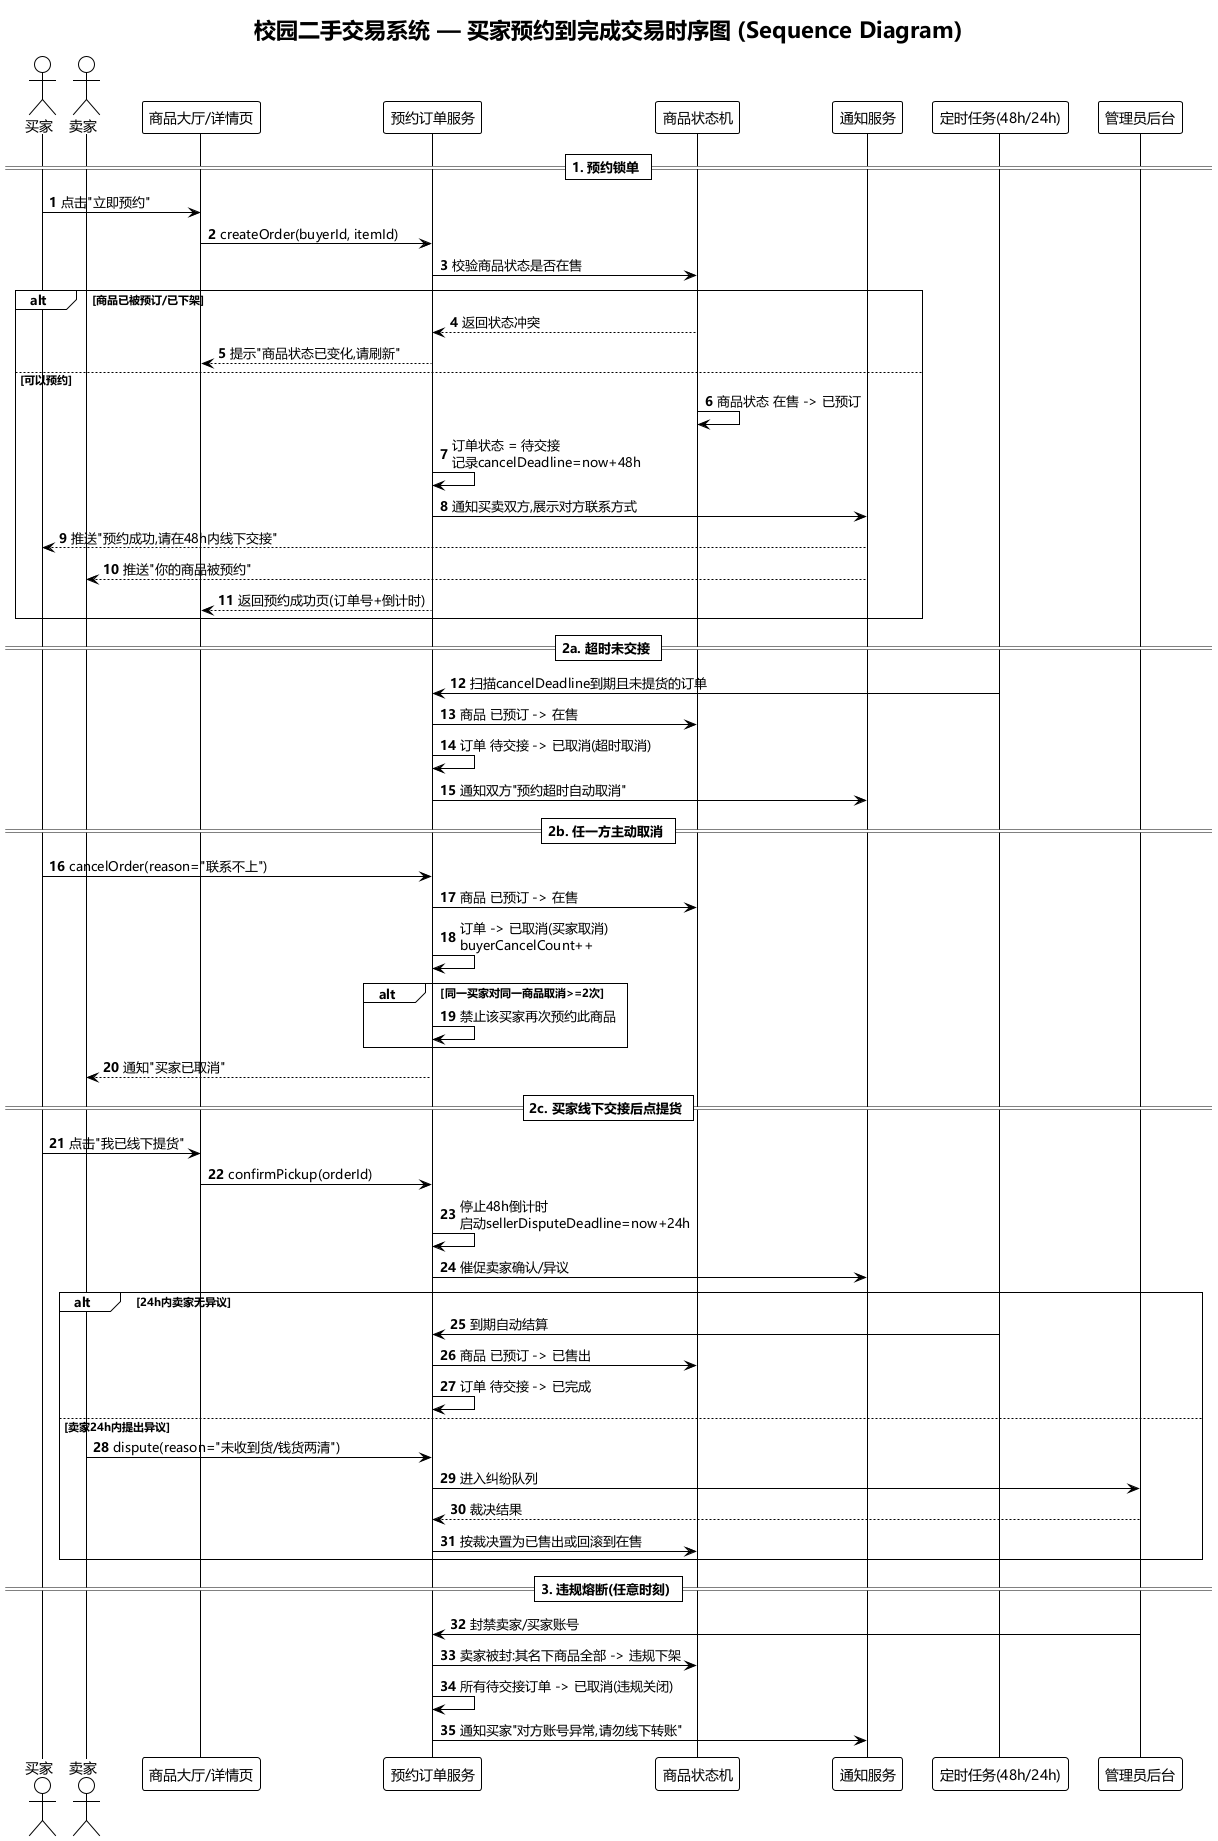

The diagram above was rendered by PlantUML. Its source (embedded in the PNG):
@startuml 预约时序图
!theme plain
skinparam defaultFontName "Microsoft YaHei"
title 校园二手交易系统 — 买家预约到完成交易时序图 (Sequence Diagram)

actor 买家 as B
actor 卖家 as S
participant "商品大厅/详情页" as UI
participant "预约订单服务" as OS
participant "商品状态机" as IM
participant "通知服务" as NT
participant "定时任务(48h/24h)" as CRON
participant "管理员后台" as ADM

autonumber

== 1. 预约锁单 ==
B -> UI : 点击"立即预约"
UI -> OS : createOrder(buyerId, itemId)
OS -> IM : 校验商品状态是否在售
alt 商品已被预订/已下架
  IM --> OS : 返回状态冲突
  OS --> UI : 提示"商品状态已变化,请刷新"
else 可以预约
  IM -> IM : 商品状态 在售 -> 已预订
  OS -> OS : 订单状态 = 待交接\n记录cancelDeadline=now+48h
  OS -> NT : 通知买卖双方,展示对方联系方式
  NT --> B : 推送"预约成功,请在48h内线下交接"
  NT --> S : 推送"你的商品被预约"
  OS --> UI : 返回预约成功页(订单号+倒计时)
end

== 2a. 超时未交接 ==
CRON -> OS : 扫描cancelDeadline到期且未提货的订单
OS -> IM : 商品 已预订 -> 在售
OS -> OS : 订单 待交接 -> 已取消(超时取消)
OS -> NT : 通知双方"预约超时自动取消"

== 2b. 任一方主动取消 ==
B -> OS : cancelOrder(reason="联系不上")
OS -> IM : 商品 已预订 -> 在售
OS -> OS : 订单 -> 已取消(买家取消)\nbuyerCancelCount++
alt 同一买家对同一商品取消>=2次
  OS -> OS : 禁止该买家再次预约此商品
end
OS --> S : 通知"买家已取消"

== 2c. 买家线下交接后点提货 ==
B -> UI : 点击"我已线下提货"
UI -> OS : confirmPickup(orderId)
OS -> OS : 停止48h倒计时\n启动sellerDisputeDeadline=now+24h
OS -> NT : 催促卖家确认/异议

alt 24h内卖家无异议
  CRON -> OS : 到期自动结算
  OS -> IM : 商品 已预订 -> 已售出
  OS -> OS : 订单 待交接 -> 已完成
else 卖家24h内提出异议
  S -> OS : dispute(reason="未收到货/钱货两清")
  OS -> ADM : 进入纠纷队列
  ADM --> OS : 裁决结果
  OS -> IM : 按裁决置为已售出或回滚到在售
end

== 3. 违规熔断(任意时刻) ==
ADM -> OS : 封禁卖家/买家账号
OS -> IM : 卖家被封:其名下商品全部 -> 违规下架
OS -> OS : 所有待交接订单 -> 已取消(违规关闭)
OS -> NT : 通知买家"对方账号异常,请勿线下转账"
@enduml